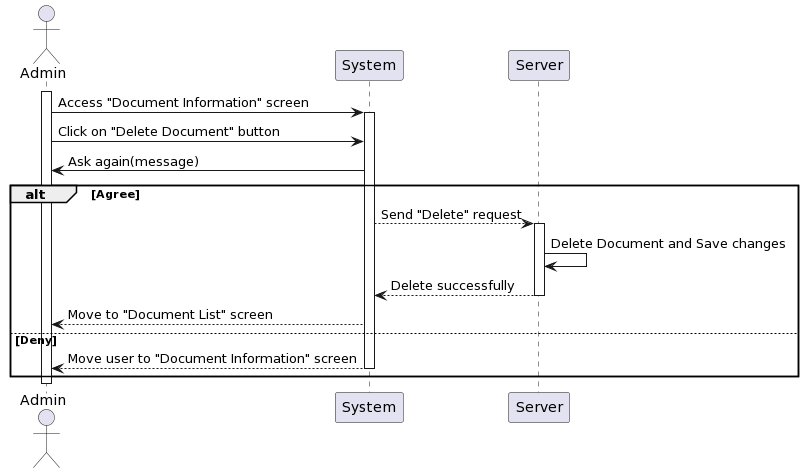

The diagram above was rendered by PlantUML. Its source (embedded in the PNG):
@startuml
actor Admin as User
participant System
participant Server

activate User
User -> System: Access "Document Information" screen
activate System
User -> System: Click on "Delete Document" button 
System -> User: Ask again(message)
alt Agree
    System --> Server: Send "Delete" request
    activate Server
    Server -> Server: Delete Document and Save changes
    Server --> System: Delete successfully
    deactivate Server
    System --> User: Move to "Document List" screen
else Deny
    System --> User: Move user to "Document Information" screen
    deactivate System
end

deactivate User
@enduml